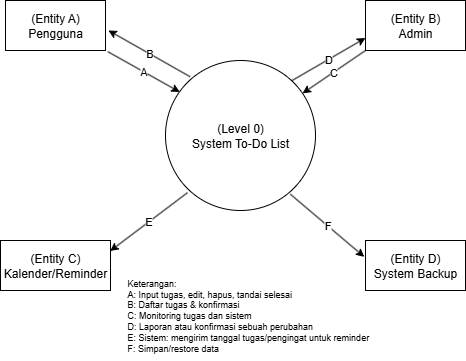

The diagram above was exported from draw.io. Its source (the exported page's mxGraphModel, read from the mxfile embedded in the PNG):
<mxGraphModel dx="595" dy="362" grid="1" gridSize="10" guides="1" tooltips="1" connect="1" arrows="1" fold="1" page="1" pageScale="1" pageWidth="850" pageHeight="1100" math="0" shadow="0">
  <root>
    <mxCell id="0" />
    <mxCell id="1" parent="0" />
    <mxCell id="CPmc0MVAo2-Krl6LWyKc-11" value="(Level 0)&lt;br&gt;System To-Do List" style="shape=ellipse;html=1;dashed=0;whiteSpace=wrap;perimeter=ellipsePerimeter;" vertex="1" parent="1">
      <mxGeometry x="350" y="320" width="150" height="150" as="geometry" />
    </mxCell>
    <mxCell id="CPmc0MVAo2-Krl6LWyKc-12" value="(Entity A)&lt;br&gt;Pengguna" style="html=1;dashed=0;whiteSpace=wrap;" vertex="1" parent="1">
      <mxGeometry x="190" y="260" width="100" height="50" as="geometry" />
    </mxCell>
    <mxCell id="CPmc0MVAo2-Krl6LWyKc-13" value="(Entity B)&lt;br&gt;Admin" style="html=1;dashed=0;whiteSpace=wrap;" vertex="1" parent="1">
      <mxGeometry x="550" y="260" width="100" height="50" as="geometry" />
    </mxCell>
    <mxCell id="CPmc0MVAo2-Krl6LWyKc-14" value="(Entity C)&lt;br&gt;Kalender/Reminder" style="html=1;dashed=0;whiteSpace=wrap;" vertex="1" parent="1">
      <mxGeometry x="185" y="500" width="110" height="50" as="geometry" />
    </mxCell>
    <mxCell id="CPmc0MVAo2-Krl6LWyKc-16" value="(Entity D)&lt;br&gt;System Backup" style="html=1;dashed=0;whiteSpace=wrap;" vertex="1" parent="1">
      <mxGeometry x="550" y="500" width="100" height="50" as="geometry" />
    </mxCell>
    <mxCell id="CPmc0MVAo2-Krl6LWyKc-28" value="A" style="endArrow=classic;html=1;rounded=0;entryX=0.095;entryY=0.21;entryDx=0;entryDy=0;entryPerimeter=0;exitX=1.023;exitY=1.023;exitDx=0;exitDy=0;exitPerimeter=0;" edge="1" parent="1" source="CPmc0MVAo2-Krl6LWyKc-12" target="CPmc0MVAo2-Krl6LWyKc-11">
      <mxGeometry width="50" height="50" relative="1" as="geometry">
        <mxPoint x="300" y="340" as="sourcePoint" />
        <mxPoint x="350" y="290" as="targetPoint" />
      </mxGeometry>
    </mxCell>
    <mxCell id="CPmc0MVAo2-Krl6LWyKc-29" value="B" style="endArrow=classic;html=1;rounded=0;entryX=1.029;entryY=0.599;entryDx=0;entryDy=0;entryPerimeter=0;exitX=0.164;exitY=0.108;exitDx=0;exitDy=0;exitPerimeter=0;spacing=11;strokeWidth=1;sourcePerimeterSpacing=0;startSize=6;endSize=6;jumpSize=6;" edge="1" parent="1" source="CPmc0MVAo2-Krl6LWyKc-11" target="CPmc0MVAo2-Krl6LWyKc-12">
      <mxGeometry width="50" height="50" relative="1" as="geometry">
        <mxPoint x="372.85" y="332.95" as="sourcePoint" />
        <mxPoint x="295" y="290" as="targetPoint" />
      </mxGeometry>
    </mxCell>
    <mxCell id="CPmc0MVAo2-Krl6LWyKc-34" value="D" style="endArrow=classic;html=1;rounded=0;exitX=0.843;exitY=0.134;exitDx=0;exitDy=0;exitPerimeter=0;entryX=0;entryY=0.75;entryDx=0;entryDy=0;" edge="1" parent="1" source="CPmc0MVAo2-Krl6LWyKc-11" target="CPmc0MVAo2-Krl6LWyKc-13">
      <mxGeometry width="50" height="50" relative="1" as="geometry">
        <mxPoint x="480" y="340" as="sourcePoint" />
        <mxPoint x="530" y="290" as="targetPoint" />
      </mxGeometry>
    </mxCell>
    <mxCell id="CPmc0MVAo2-Krl6LWyKc-35" value="C" style="endArrow=classic;html=1;rounded=0;exitX=0;exitY=1;exitDx=0;exitDy=0;" edge="1" parent="1" source="CPmc0MVAo2-Krl6LWyKc-13" target="CPmc0MVAo2-Krl6LWyKc-11">
      <mxGeometry width="50" height="50" relative="1" as="geometry">
        <mxPoint x="510" y="370" as="sourcePoint" />
        <mxPoint x="520" y="330" as="targetPoint" />
      </mxGeometry>
    </mxCell>
    <mxCell id="CPmc0MVAo2-Krl6LWyKc-37" value="F" style="endArrow=classic;html=1;rounded=0;entryX=-0.012;entryY=0.328;entryDx=0;entryDy=0;entryPerimeter=0;exitX=0.832;exitY=0.891;exitDx=0;exitDy=0;exitPerimeter=0;" edge="1" parent="1" source="CPmc0MVAo2-Krl6LWyKc-11" target="CPmc0MVAo2-Krl6LWyKc-16">
      <mxGeometry width="50" height="50" relative="1" as="geometry">
        <mxPoint x="450" y="520" as="sourcePoint" />
        <mxPoint x="500" y="470" as="targetPoint" />
      </mxGeometry>
    </mxCell>
    <mxCell id="CPmc0MVAo2-Krl6LWyKc-41" value="E" style="endArrow=classic;html=1;rounded=0;entryX=0.997;entryY=0.21;entryDx=0;entryDy=0;entryPerimeter=0;exitX=0.147;exitY=0.881;exitDx=0;exitDy=0;exitPerimeter=0;" edge="1" parent="1" source="CPmc0MVAo2-Krl6LWyKc-11" target="CPmc0MVAo2-Krl6LWyKc-14">
      <mxGeometry width="50" height="50" relative="1" as="geometry">
        <mxPoint x="330" y="530" as="sourcePoint" />
        <mxPoint x="380" y="480" as="targetPoint" />
      </mxGeometry>
    </mxCell>
    <mxCell id="CPmc0MVAo2-Krl6LWyKc-43" value="&lt;font&gt;Keterangan:&lt;br&gt;A:&amp;nbsp;Input tugas, edit, hapus, tandai selesai&lt;/font&gt;&lt;div&gt;&lt;font&gt;B:&amp;nbsp;Daftar tugas &amp;amp; konfirmasi&lt;/font&gt;&lt;/div&gt;&lt;div&gt;&lt;font&gt;C: Monitoring tugas dan sistem&lt;/font&gt;&lt;/div&gt;&lt;div&gt;&lt;font&gt;D:&amp;nbsp;Laporan atau konfirmasi sebuah perubahan&lt;/font&gt;&lt;/div&gt;&lt;div&gt;&lt;font&gt;E:&amp;nbsp;Sistem: mengirim tanggal tugas/pengingat untuk reminder&lt;/font&gt;&lt;/div&gt;&lt;div&gt;&lt;font&gt;F:&amp;nbsp;Simpan/restore data&lt;/font&gt;&lt;/div&gt;" style="text;html=1;align=left;verticalAlign=middle;resizable=0;points=[];autosize=1;strokeColor=none;fillColor=none;fontSize=9;" vertex="1" parent="1">
      <mxGeometry x="310" y="530" width="270" height="90" as="geometry" />
    </mxCell>
  </root>
</mxGraphModel>